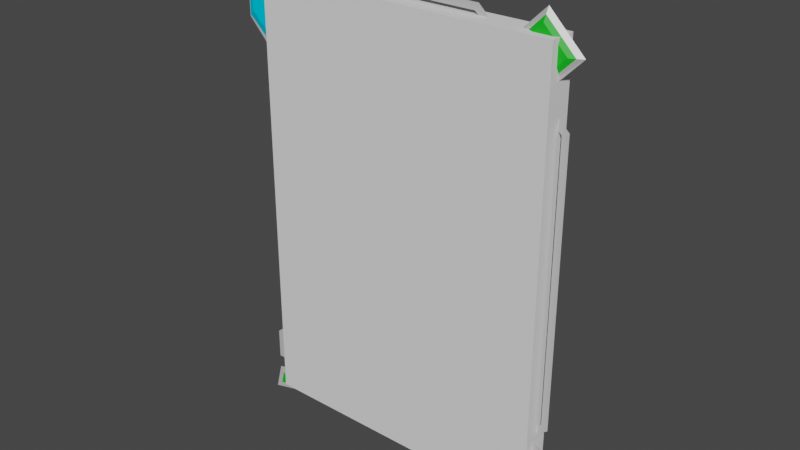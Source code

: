 # Source: tcg-card-prototype-optimized.blend  (saved by Blender 3.6.11; exported with 4.5.12 LTS)
import bpy
from mathutils import Matrix  # noqa: F401  (used for matrix-valued properties, if any)

bpy.ops.wm.read_factory_settings(use_empty=True)
scene = bpy.context.scene
scene.name = 'Scene'

# ---- collections
col_collection = bpy.data.collections.new('Collection'); scene.collection.children.link(col_collection)

# ---- images (referenced by path relative to the original .blend; pixels are not part of the script)
import os
ASSET_DIR = os.environ.get("B2B_ASSET_DIR", "")  # directory of the original .blend (textures are referenced by path, not embedded)
HERE = os.path.dirname(os.path.abspath(__file__))  # packed textures are extracted next to this script under _unpacked/

def load_image(name, relpath, width, height, colorspace="sRGB"):
    """Load a texture the original file referenced (path relative to the .blend, or extracted next to this script)."""
    p = next((c for c in (os.path.join(HERE, relpath), os.path.join(ASSET_DIR, relpath)) if relpath and os.path.exists(c)), "")
    if p:
        img = bpy.data.images.load(p, check_existing=True)
        img.name = name
    else:  # same state as the original file: an image datablock whose file is absent (Cycles renders it pink)
        img = bpy.data.images.new(name, width, height)
        img.source = "FILE"
        img.filepath = "//" + (relpath or name)
    img.colorspace_settings.name = colorspace
    return img
img_palette_color_png = load_image('palette_color.png', 'palette_color.png', 1024, 1024, 'sRGB')
img_palette_emission_png = load_image('palette_emission.png', 'palette_emission.png', 1024, 1024, 'sRGB')

# ---- materials (node trees are filled in below, after node groups)
mat_black = bpy.data.materials.new('Black')
mat_black.use_transparent_shadow = False
mat_matte_grey_1 = bpy.data.materials.new('matte_grey_1')
mat_matte_grey_1.alpha_threshold = 0.0
mat_matte_grey_1.use_transparent_shadow = False
mat_matte_grey_1.roughness = 0.5
mat_matte_grey_1.line_color = (0.0, 0.0, 0.0, 1.0)
mat_metal_gold = bpy.data.materials.new('metal_gold')
mat_metal_gold.alpha_threshold = 0.0
mat_metal_gold.use_transparent_shadow = False
mat_metal_gold.roughness = 0.5
mat_metal_gold.line_color = (0.0, 0.0, 0.0, 1.0)
mat_emit_blue = bpy.data.materials.new('emit_blue')
mat_emit_blue.alpha_threshold = 0.0
mat_emit_blue.use_transparent_shadow = False
mat_emit_blue.roughness = 0.5
mat_emit_blue.line_color = (0.0, 0.0, 0.0, 1.0)
mat_silver = bpy.data.materials.new('Silver')
mat_silver.use_transparent_shadow = False
mat_emit_red = bpy.data.materials.new('emit_red')
mat_emit_red.use_transparent_shadow = False
mat_orange_emit = bpy.data.materials.new('Orange emit')
mat_orange_emit.use_transparent_shadow = False
mat_defence_blue = bpy.data.materials.new('Defence Blue')
mat_defence_blue.use_transparent_shadow = False
mat_common_green = bpy.data.materials.new('Common Green')
mat_common_green.use_transparent_shadow = False

# ---- material node trees
mat_black.use_nodes = True; mat_black.node_tree.nodes.clear()
_N = mat_black.node_tree.nodes; _L = mat_black.node_tree.links
n0 = _N.new('ShaderNodeBsdfPrincipled'); n0.name = 'Principled BSDF'; n0.location = (10, 300)
n0.distribution = 'GGX'
n0.subsurface_method = 'RANDOM_WALK_SKIN'
n0.inputs[0].default_value = (0.0, 0.0, 0.0, 1.0)
n0.inputs[3].default_value = 1.45
n0.inputs[27].default_value = (0.0, 0.0, 0.0, 1.0)
n0.inputs[28].default_value = 1.0
n1 = _N.new('ShaderNodeOutputMaterial'); n1.name = 'Material Output'; n1.location = (300, 300)
_L.new(n0.outputs[0], n1.inputs[0])
n1.is_active_output = True
mat_matte_grey_1.use_nodes = True; mat_matte_grey_1.node_tree.nodes.clear()
_N = mat_matte_grey_1.node_tree.nodes; _L = mat_matte_grey_1.node_tree.links
n0 = _N.new('ShaderNodeOutputMaterial'); n0.name = 'Material Output'; n0.location = (300, 300)
n1 = _N.new('ShaderNodeBsdfPrincipled'); n1.name = 'Principled BSDF'; n1.location = (10, 300)
n1.distribution = 'GGX'
n1.subsurface_method = 'RANDOM_WALK_SKIN'
n1.inputs[2].default_value = 0.8
n1.inputs[3].default_value = 1.45
n1.inputs[11].default_value = 1.01
n1.inputs[13].default_value = 0.0
n1.inputs[20].default_value = 0.0
n1.inputs[28].default_value = 1.0
n2 = _N.new('ShaderNodeTexImage'); n2.name = 'Image Texture'; n2.location = (88, -40)
n2.label = 'Base Color'
n2.image = img_palette_color_png
n3 = _N.new('ShaderNodeTexImage'); n3.name = 'Image Texture.001'; n3.location = (88, -320)
n3.label = 'Emission'
n3.image = img_palette_emission_png
n4 = _N.new('ShaderNodeMapping'); n4.name = 'Mapping'; n4.location = (230, -40)
n5 = _N.new('NodeReroute'); n5.name = 'Reroute'; n5.location = (38, -420)
n5.width = 16
n5.socket_idname = 'NodeSocketVector'
n6 = _N.new('ShaderNodeTexCoord'); n6.name = 'Texture Coordinate'; n6.location = (30, -40)
n7 = _N.new('NodeFrame'); n7.name = 'Frame'; n7.location = (-1270, 340)
n7.label = 'Mapping'
n7.width = 400
n8 = _N.new('NodeFrame'); n8.name = 'Frame.001'; n8.location = (-628, 540)
n8.label = 'Textures'
n8.width = 358
n2.parent = n8
n3.parent = n8
n4.parent = n7
n5.parent = n8
n6.parent = n7
_L.new(n1.outputs[0], n0.inputs[0])
_L.new(n2.outputs[0], n1.inputs[0])
_L.new(n3.outputs[0], n1.inputs[27])
_L.new(n5.outputs[0], n2.inputs[0])
_L.new(n5.outputs[0], n3.inputs[0])
_L.new(n4.outputs[0], n5.inputs[0])
_L.new(n6.outputs[2], n4.inputs[0])
n0.is_active_output = True
mat_metal_gold.use_nodes = True; mat_metal_gold.node_tree.nodes.clear()
_N = mat_metal_gold.node_tree.nodes; _L = mat_metal_gold.node_tree.links
n0 = _N.new('ShaderNodeOutputMaterial'); n0.name = 'Material Output'; n0.location = (300, 300)
n1 = _N.new('ShaderNodeBsdfPrincipled'); n1.name = 'Principled BSDF'; n1.location = (10, 300)
n1.distribution = 'GGX'
n1.subsurface_method = 'RANDOM_WALK_SKIN'
n1.inputs[0].default_value = (0.5929, 0.4831, 0.05417, 1.0)
n1.inputs[1].default_value = 0.6
n1.inputs[2].default_value = 0.35
n1.inputs[3].default_value = 1.45
n1.inputs[11].default_value = 1.01
n1.inputs[13].default_value = 0.0
n1.inputs[27].default_value = (0.3108, 0.2564, 0.0312, 1.0)
n1.inputs[28].default_value = 1.0
_L.new(n1.outputs[0], n0.inputs[0])
n0.is_active_output = True
mat_emit_blue.use_nodes = True; mat_emit_blue.node_tree.nodes.clear()
_N = mat_emit_blue.node_tree.nodes; _L = mat_emit_blue.node_tree.links
n0 = _N.new('ShaderNodeOutputMaterial'); n0.name = 'Material Output'; n0.location = (300, 300)
n1 = _N.new('ShaderNodeBsdfPrincipled'); n1.name = 'Principled BSDF'; n1.location = (10, 300)
n1.distribution = 'GGX'
n1.subsurface_method = 'RANDOM_WALK_SKIN'
n1.inputs[0].default_value = (0.0, 0.5578, 0.7991, 1.0)
n1.inputs[2].default_value = 1.0
n1.inputs[3].default_value = 1.45
n1.inputs[13].default_value = 0.0
n1.inputs[20].default_value = 0.0
n1.inputs[27].default_value = (0.0, 0.04228, 0.0578, 1.0)
n1.inputs[28].default_value = 1.0
_L.new(n1.outputs[0], n0.inputs[0])
n0.is_active_output = True
mat_silver.use_nodes = True; mat_silver.node_tree.nodes.clear()
_N = mat_silver.node_tree.nodes; _L = mat_silver.node_tree.links
n0 = _N.new('ShaderNodeBsdfPrincipled'); n0.name = 'Principled BSDF'; n0.location = (10, 300)
n0.distribution = 'GGX'
n0.subsurface_method = 'RANDOM_WALK_SKIN'
n0.inputs[0].default_value = (0.3757, 0.3757, 0.3757, 1.0)
n0.inputs[1].default_value = 0.4615
n0.inputs[3].default_value = 1.45
n0.inputs[27].default_value = (0.1902, 0.1902, 0.1902, 1.0)
n0.inputs[28].default_value = 1.0
n1 = _N.new('ShaderNodeOutputMaterial'); n1.name = 'Material Output'; n1.location = (300, 300)
_L.new(n0.outputs[0], n1.inputs[0])
n1.is_active_output = True
mat_emit_red.use_nodes = True; mat_emit_red.node_tree.nodes.clear()
_N = mat_emit_red.node_tree.nodes; _L = mat_emit_red.node_tree.links
n0 = _N.new('ShaderNodeBsdfPrincipled'); n0.name = 'Principled BSDF'; n0.location = (10, 300)
n0.distribution = 'GGX'
n0.subsurface_method = 'RANDOM_WALK_SKIN'
n0.inputs[0].default_value = (0.8, 0.0, 0.007204, 1.0)
n0.inputs[3].default_value = 1.45
n0.inputs[27].default_value = (0.01739, 0.0, 0.0009383, 1.0)
n0.inputs[28].default_value = 1.0
n1 = _N.new('ShaderNodeOutputMaterial'); n1.name = 'Material Output'; n1.location = (300, 300)
_L.new(n0.outputs[0], n1.inputs[0])
n1.is_active_output = True
mat_orange_emit.use_nodes = True; mat_orange_emit.node_tree.nodes.clear()
_N = mat_orange_emit.node_tree.nodes; _L = mat_orange_emit.node_tree.links
n0 = _N.new('ShaderNodeBsdfPrincipled'); n0.name = 'Principled BSDF'; n0.location = (10, 300)
n0.distribution = 'GGX'
n0.subsurface_method = 'RANDOM_WALK_SKIN'
n0.inputs[0].default_value = (0.8, 0.2706, 0.0, 1.0)
n0.inputs[3].default_value = 1.45
n0.inputs[27].default_value = (0.1065, 0.04608, 0.0, 1.0)
n0.inputs[28].default_value = 1.0
n1 = _N.new('ShaderNodeOutputMaterial'); n1.name = 'Material Output'; n1.location = (300, 300)
_L.new(n0.outputs[0], n1.inputs[0])
n1.is_active_output = True
mat_defence_blue.use_nodes = True; mat_defence_blue.node_tree.nodes.clear()
_N = mat_defence_blue.node_tree.nodes; _L = mat_defence_blue.node_tree.links
n0 = _N.new('ShaderNodeBsdfPrincipled'); n0.name = 'Principled BSDF'; n0.location = (10, 300)
n0.distribution = 'GGX'
n0.subsurface_method = 'RANDOM_WALK_SKIN'
n0.inputs[0].default_value = (0.003841, 0.0, 0.8, 1.0)
n0.inputs[3].default_value = 1.45
n0.inputs[27].default_value = (0.0, 0.0, 0.0, 1.0)
n0.inputs[28].default_value = 1.0
n1 = _N.new('ShaderNodeOutputMaterial'); n1.name = 'Material Output'; n1.location = (300, 300)
_L.new(n0.outputs[0], n1.inputs[0])
n1.is_active_output = True
mat_common_green.use_nodes = True; mat_common_green.node_tree.nodes.clear()
_N = mat_common_green.node_tree.nodes; _L = mat_common_green.node_tree.links
n0 = _N.new('ShaderNodeBsdfPrincipled'); n0.name = 'Principled BSDF'; n0.location = (10, 300)
n0.distribution = 'GGX'
n0.subsurface_method = 'RANDOM_WALK_SKIN'
n0.inputs[0].default_value = (0.002575, 0.2462, 0.0, 1.0)
n0.inputs[3].default_value = 1.45
n0.inputs[27].default_value = (0.0, 0.1902, 0.006557, 1.0)
n0.inputs[28].default_value = 1.0
n1 = _N.new('ShaderNodeOutputMaterial'); n1.name = 'Material Output'; n1.location = (300, 300)
_L.new(n0.outputs[0], n1.inputs[0])
n1.is_active_output = True

# ---- world
world_world = bpy.data.worlds.new('World'); scene.world = world_world
world_world.use_nodes = True; world_world.node_tree.nodes.clear()
_N = world_world.node_tree.nodes; _L = world_world.node_tree.links
n0 = _N.new('ShaderNodeOutputWorld'); n0.name = 'World Output'; n0.location = (300, 300)
n1 = _N.new('ShaderNodeBackground'); n1.name = 'Background'; n1.location = (10, 300)
n1.inputs[0].default_value = (0.05088, 0.05088, 0.05088, 1.0)
_L.new(n1.outputs[0], n0.inputs[0])
n0.is_active_output = True
world_world.color = (0.05088, 0.05088, 0.05088)
world_world.use_sun_shadow = False
world_world.sun_shadow_jitter_overblur = 0.0

# ---- meshes
me_cube_001 = bpy.data.meshes.new('Cube.001')
me_cube_001.from_pydata([(1.1, -0.1, -1.6), (1.1, -0.1, 1.6), (-1.1, -0.1, -1.6), (-1.1, -0.1, 1.6), (1.1, 0.1, -1.6), (1.1, 0.1, 1.6), (-1.1, 0.1, -1.6), (-1.1, 0.1, 1.6)], [], [(0, 1, 3, 2), (2, 3, 7, 6), (6, 7, 5, 4), (4, 5, 1, 0), (2, 6, 4, 0), (7, 3, 1, 5)])
_uv = me_cube_001.uv_layers.new(name='UVMap')
_uv.uv.foreach_set('vector', [0.375, 0.0, 0.625, 0.0, 0.625, 0.25, 0.375, 0.25, 0.375, 0.25, 0.625, 0.25, 0.625, 0.5, 0.375, 0.5, 0.375, 0.5, 0.625, 0.5, 0.625, 0.75, 0.375, 0.75, 0.375, 0.75, 0.625, 0.75, 0.625, 1.0, 0.375, 1.0, 0.125, 0.5, 0.375, 0.5, 0.375, 0.75, 0.125, 0.75, 0.625, 0.5, 0.875, 0.5, 0.875, 0.75, 0.625, 0.75])
me_cube_001.update()
me_plane = bpy.data.meshes.new('Plane')
me_plane.from_pydata([(1.0, 2.98e-08, 1.5), (1.0, 2.98e-08, -1.5), (-1.0, -2.98e-08, 1.5), (-1.0, -2.98e-08, -1.5)], [], [(0, 1, 3, 2)])
_uv = me_plane.uv_layers.new(name='UVMap')
_uv.uv.foreach_set('vector', [0.0, 0.0, 1.0, 0.0, 1.0, 1.0, 0.0, 1.0])
me_plane.materials.append(mat_black)
me_plane.update()
me_cube_003 = bpy.data.meshes.new('Cube.003')
me_cube_003.from_pydata([(-1.174, 0.01651, -0.5509), (-1.124, 0.01651, -0.5759), (0.5257, 0.01638, 1.674), (-1.074, 0.01651, -1.001), (-1.124, 0.01651, -0.9509), (1.074, 0.01651, -1.076), (1.174, 0.01651, -1.001), (-1.174, 0.01651, 0.3491), (-0.9743, 0.01651, 0.1241), (-0.9743, 0.01651, -0.3259), (-0.9243, 0.01651, 0.1491), (-1.124, 0.01651, 0.3741), (-0.9243, 0.01651, -0.3509), (-0.825, 0.01651, 1.375), (1.124, 0.01651, -0.9759), (1.074, 0.01651, -1.001), (1.174, 0.01651, 1.049), (1.124, 0.01651, 1.024), (-1.174, 0.01651, -0.9759), (-1.074, 0.01651, -1.076), (-0.4993, 0.01638, 1.674), (-0.825, 0.01651, 1.325), (-0.4943, 0.01651, 1.629), (0.5007, 0.01651, 1.624), (-1.174, 0.01638, 1.099), (-1.124, 0.01651, 1.049)], [], [(19, 18, 4, 3), (0, 9, 12, 1), (24, 7, 11, 25), (13, 20, 22, 21), (15, 5, 6, 14), (14, 6, 16, 17), (4, 18, 0, 1), (12, 9, 8, 10), (11, 7, 8, 10), (23, 2, 16, 17), (22, 20, 2, 23)])
me_cube_003.polygons.foreach_set('material_index', [3, 3, 3, 3, 3, 3, 3, 3, 3, 3, 3])
_uv = me_cube_003.uv_layers.new(name='UVMap')
_uv.uv.foreach_set('vector', [0.0, 0.0, 0.0, 0.0, 0.0, 0.0, 0.0, 0.0, 0.0, 0.0, 0.0, 0.0, 0.0, 0.0, 0.0, 0.0, 0.0, 0.0, 0.0, 0.0, 0.0, 0.0, 0.0, 0.0, 0.0, 0.0, 0.0, 0.0, 0.0, 0.0, 0.0, 0.0, 0.0, 0.0, 0.0, 0.0, 0.0, 0.0, 0.0, 0.0, 0.0, 0.0, 0.0, 0.0, 0.0, 0.0, 0.0, 0.0, 0.0, 0.0, 0.0, 0.0, 0.0, 0.0, 0.0, 0.0, 0.0, 0.0, 0.0, 0.0, 0.0, 0.0, 0.0, 0.0, 0.0, 0.0, 0.0, 0.0, 0.0, 0.0, 0.0, 0.0, 0.0, 0.0, 0.0, 0.0, 0.0, 0.0, 0.0, 0.0, 0.0, 0.0, 0.0, 0.0, 0.0, 0.0, 0.0, 0.0])
me_cube_003.materials.append(mat_matte_grey_1)
me_cube_003.materials.append(mat_metal_gold)
me_cube_003.materials.append(mat_emit_blue)
me_cube_003.materials.append(mat_silver)
me_cube_003.materials.append(mat_emit_red)
me_cube_003.materials.append(mat_orange_emit)
me_cube_003.materials.append(mat_defence_blue)
me_cube_003.materials.append(mat_common_green)
me_cube_003.materials.append(mat_black)
me_cube_003.use_mirror_vertex_groups = False
me_cube_003.update()
me_cube_004 = bpy.data.meshes.new('Cube.004')
me_cube_004.from_pydata([(-1.075, -0.07613, 0.9941), (-1.075, -0.02399, 0.9941), (-0.8004, -0.07612, 1.655), (-1.35, -0.04993, 1.245), (-0.8004, -0.02399, 1.655), (-1.35, -0.05006, 1.655), (-1.075, -0.05006, 1.905), (-1.318, -0.02388, 1.27), (-1.318, -0.02399, 1.63), (-1.075, -0.02399, 1.044), (-0.8324, -0.02399, 1.27), (-1.075, -0.02399, 1.855), (-0.8324, -0.02399, 1.63), (-1.269, -0.0059, 1.306), (-1.269, -0.005991, 1.594), (-1.075, -0.005991, 1.125), (-0.8809, -0.005991, 1.306), (-1.075, -0.005991, 1.774), (-0.8809, -0.005991, 1.594), (-1.269, -0.09413, 1.594), (-1.075, -0.09413, 1.774), (-1.269, -0.09413, 1.306), (-1.075, -0.09413, 1.125), (-0.8809, -0.09413, 1.594), (-0.8809, -0.09422, 1.306), (-1.318, -0.07613, 1.63), (-1.075, -0.07613, 1.855), (-1.318, -0.07613, 1.27), (-1.075, -0.07613, 1.044), (-0.8324, -0.07612, 1.63), (-0.8324, -0.07624, 1.27), (-0.8005, -0.07624, 1.245), (-0.8005, -0.02399, 1.245)], [], [(3, 0, 1), (2, 6, 4), (5, 3, 7, 8), (6, 5, 8, 11), (3, 1, 9, 7), (4, 6, 11, 12), (32, 4, 12, 10), (1, 32, 10, 9), (10, 12, 18, 16), (13, 15, 16, 18, 17, 14), (12, 11, 17, 18), (7, 9, 15, 13), (11, 8, 14, 17), (8, 7, 13, 14), (9, 10, 16, 15), (28, 27, 21, 22), (29, 30, 24, 23), (26, 29, 23, 20), (30, 28, 22, 24), (25, 26, 20, 19), (24, 22, 21, 19, 20, 23), (27, 25, 19, 21), (0, 3, 27, 28), (3, 5, 25, 27), (5, 6, 26, 25), (31, 0, 28, 30), (6, 2, 29, 26), (2, 31, 30, 29), (2, 4, 32, 31), (1, 0, 31, 32)])
me_cube_004.polygons.foreach_set('material_index', [3, 3, 3, 3, 3, 3, 3, 3, 2, 2, 2, 2, 2, 2, 2, 2, 2, 2, 2, 2, 2, 2, 3, 3, 3, 3, 3, 3, 3, 3])
_uv = me_cube_004.uv_layers.new(name='UVMap')
_uv.uv.foreach_set('vector', [0.0, 0.0, 0.0, 0.0, 0.0, 0.0, 0.0, 0.0, 0.0, 0.0, 0.0, 0.0, 0.0, 0.0, 0.0, 0.0, 0.0, 0.0, 0.0, 0.0, 0.0, 0.0, 0.0, 0.0, 0.0, 0.0, 0.0, 0.0, 0.0, 0.0, 0.0, 0.0, 0.0, 0.0, 0.0, 0.0, 0.0, 0.0, 0.0, 0.0, 0.0, 0.0, 0.0, 0.0, 0.0, 0.0, 0.0, 0.0, 0.0, 0.0, 0.0, 0.0, 0.0, 0.0, 0.0, 0.0, 0.0, 0.0, 0.0, 0.0, 0.0, 0.0, 0.0, 0.0, 0.0, 0.0, 0.0, 0.0, 0.0, 0.0, 0.0, 0.0, 0.0, 0.0, 0.0, 0.0, 0.0, 0.0, 0.0, 0.0, 0.0, 0.0, 0.0, 0.0, 0.0, 0.0, 0.0, 0.0, 0.0, 0.0, 0.0, 0.0, 0.0, 0.0, 0.0, 0.0, 0.0, 0.0, 0.0, 0.0, 0.0, 0.0, 0.0, 0.0, 0.0, 0.0, 0.0, 0.0, 0.0, 0.0, 0.0, 0.0, 0.0, 0.0, 0.0, 0.0, 0.0, 0.0, 0.0, 0.0, 0.0, 0.0, 0.0, 0.0, 0.0, 0.0, 0.0, 0.0, 0.0, 0.0, 0.0, 0.0, 0.0, 0.0, 0.0, 0.0, 0.0, 0.0, 0.0, 0.0, 0.0, 0.0, 0.0, 0.0, 0.0, 0.0, 0.0, 0.0, 0.0, 0.0, 0.0, 0.0, 0.0, 0.0, 0.0, 0.0, 0.0, 0.0, 0.0, 0.0, 0.0, 0.0, 0.0, 0.0, 0.0, 0.0, 0.0, 0.0, 0.0, 0.0, 0.0, 0.0, 0.0, 0.0, 0.0, 0.0, 0.0, 0.0, 0.0, 0.0, 0.0, 0.0, 0.0, 0.0, 0.0, 0.0, 0.0, 0.0, 0.0, 0.0, 0.0, 0.0, 0.0, 0.0, 0.0, 0.0, 0.0, 0.0, 0.0, 0.0, 0.0, 0.0, 0.0, 0.0, 0.0, 0.0, 0.0, 0.0, 0.0, 0.0, 0.0, 0.0, 0.0, 0.0, 0.0, 0.0, 0.0, 0.0, 0.0, 0.0, 0.0, 0.0, 0.0, 0.0, 0.0, 0.0, 0.0, 0.0, 0.0, 0.0, 0.0, 0.0, 0.0, 0.0, 0.0, 0.0, 0.0, 0.0, 0.0, 0.0, 0.0, 0.0, 0.0, 0.0])
me_cube_004.materials.append(mat_matte_grey_1)
me_cube_004.materials.append(mat_metal_gold)
me_cube_004.materials.append(mat_emit_blue)
me_cube_004.materials.append(mat_silver)
me_cube_004.materials.append(mat_emit_red)
me_cube_004.materials.append(mat_orange_emit)
me_cube_004.materials.append(mat_defence_blue)
me_cube_004.materials.append(mat_common_green)
me_cube_004.materials.append(mat_black)
me_cube_004.use_mirror_vertex_groups = False
me_cube_004.update()
me_cube_005 = bpy.data.meshes.new('Cube.005')
me_cube_005.from_pydata([(-1.137, -0.005991, -1.338), (-1.137, -0.005991, -1.243), (-0.662, -0.005991, -1.46), (-0.7899, -0.005991, -1.588), (-0.8865, -0.005991, -1.588), (-0.8865, -0.005991, -1.488), (-1.037, -0.005991, -1.338), (-1.037, -0.005991, -1.488), (-0.9852, -0.005991, -1.111), (-0.662, -0.005991, -1.243), (-0.8134, -0.005991, -1.111), (-1.174, -0.025, -1.376), (-1.174, -0.025, -1.226), (-0.6243, -0.025, -1.476), (-0.7743, -0.025, -1.626), (-0.9243, -0.025, -1.626), (-0.9243, -0.025, -1.526), (-1.074, -0.025, -1.376), (-1.074, -0.025, -1.526), (-0.9993, -0.025, -1.074), (-0.6243, -0.025, -1.226), (-0.7993, -0.025, -1.074)], [], [(6, 0, 1, 8, 10, 9, 2, 3, 4, 5, 7), (1, 0, 11, 12), (3, 2, 13, 14), (4, 3, 14, 15), (5, 4, 15, 16), (0, 6, 17, 11), (6, 7, 18, 17), (8, 1, 12, 19), (2, 9, 20, 13), (10, 8, 19, 21), (7, 5, 16, 18), (9, 10, 21, 20)])
me_cube_005.polygons.foreach_set('material_index', [6, 6, 6, 6, 6, 6, 6, 6, 6, 6, 6, 6])
_uv = me_cube_005.uv_layers.new(name='UVMap')
_uv.uv.foreach_set('vector', [0.0, 0.0, 0.0, 0.0, 0.0, 0.0, 0.0, 0.0, 0.0, 0.0, 0.0, 0.0, 0.0, 0.0, 0.0, 0.0, 0.0, 0.0, 0.0, 0.0, 0.0, 0.0, 0.0, 0.0, 0.0, 0.0, 0.0, 0.0, 0.0, 0.0, 0.0, 0.0, 0.0, 0.0, 0.0, 0.0, 0.0, 0.0, 0.0, 0.0, 0.0, 0.0, 0.0, 0.0, 0.0, 0.0, 0.0, 0.0, 0.0, 0.0, 0.0, 0.0, 0.0, 0.0, 0.0, 0.0, 0.0, 0.0, 0.0, 0.0, 0.0, 0.0, 0.0, 0.0, 0.0, 0.0, 0.0, 0.0, 0.0, 0.0, 0.0, 0.0, 0.0, 0.0, 0.0, 0.0, 0.0, 0.0, 0.0, 0.0, 0.0, 0.0, 0.0, 0.0, 0.0, 0.0, 0.0, 0.0, 0.0, 0.0, 0.0, 0.0, 0.0, 0.0, 0.0, 0.0, 0.0, 0.0, 0.0, 0.0, 0.0, 0.0, 0.0, 0.0, 0.0, 0.0, 0.0, 0.0, 0.0, 0.0])
me_cube_005.materials.append(mat_matte_grey_1)
me_cube_005.materials.append(mat_metal_gold)
me_cube_005.materials.append(mat_emit_blue)
me_cube_005.materials.append(mat_silver)
me_cube_005.materials.append(mat_emit_red)
me_cube_005.materials.append(mat_orange_emit)
me_cube_005.materials.append(mat_defence_blue)
me_cube_005.materials.append(mat_common_green)
me_cube_005.materials.append(mat_black)
me_cube_005.use_mirror_vertex_groups = False
me_cube_005.update()
me_cube_006 = bpy.data.meshes.new('Cube.006')
me_cube_006.from_pydata([(1.13, 0.04401, -1.332), (1.03, 0.04401, -1.332), (0.8799, 0.04401, -1.482), (0.8799, 0.04401, -1.582), (0.7927, 0.04401, -1.582), (0.6687, 0.04401, -1.458), (1.13, 0.04401, -1.246), (0.9829, 0.04401, -1.118), (0.6687, 0.04401, -1.246), (0.8157, 0.04401, -1.118), (1.03, 0.04401, -1.482), (1.174, 0.025, -1.376), (1.074, 0.025, -1.376), (0.9243, 0.025, -1.526), (0.9243, 0.025, -1.626), (0.7743, 0.025, -1.626), (0.6243, 0.025, -1.476), (1.174, 0.025, -1.226), (0.9993, 0.025, -1.074), (0.6243, 0.025, -1.226), (0.7993, 0.025, -1.074), (1.074, 0.025, -1.526)], [], [(6, 0, 1, 10, 2, 3, 4, 5, 8, 9, 7), (1, 0, 11, 12), (3, 2, 13, 14), (4, 3, 14, 15), (5, 4, 15, 16), (0, 6, 17, 11), (6, 7, 18, 17), (9, 8, 19, 20), (8, 5, 16, 19), (7, 9, 20, 18), (10, 1, 12, 21), (2, 10, 21, 13)])
me_cube_006.polygons.foreach_set('material_index', [5, 5, 5, 5, 5, 5, 5, 5, 5, 5, 5, 5])
_uv = me_cube_006.uv_layers.new(name='UVMap')
_uv.uv.foreach_set('vector', [0.0, 0.0, 0.0, 0.0, 0.0, 0.0, 0.0, 0.0, 0.0, 0.0, 0.0, 0.0, 0.0, 0.0, 0.0, 0.0, 0.0, 0.0, 0.0, 0.0, 0.0, 0.0, 0.0, 0.0, 0.0, 0.0, 0.0, 0.0, 0.0, 0.0, 0.0, 0.0, 0.0, 0.0, 0.0, 0.0, 0.0, 0.0, 0.0, 0.0, 0.0, 0.0, 0.0, 0.0, 0.0, 0.0, 0.0, 0.0, 0.0, 0.0, 0.0, 0.0, 0.0, 0.0, 0.0, 0.0, 0.0, 0.0, 0.0, 0.0, 0.0, 0.0, 0.0, 0.0, 0.0, 0.0, 0.0, 0.0, 0.0, 0.0, 0.0, 0.0, 0.0, 0.0, 0.0, 0.0, 0.0, 0.0, 0.0, 0.0, 0.0, 0.0, 0.0, 0.0, 0.0, 0.0, 0.0, 0.0, 0.0, 0.0, 0.0, 0.0, 0.0, 0.0, 0.0, 0.0, 0.0, 0.0, 0.0, 0.0, 0.0, 0.0, 0.0, 0.0, 0.0, 0.0, 0.0, 0.0, 0.0, 0.0])
me_cube_006.materials.append(mat_matte_grey_1)
me_cube_006.materials.append(mat_metal_gold)
me_cube_006.materials.append(mat_emit_blue)
me_cube_006.materials.append(mat_silver)
me_cube_006.materials.append(mat_emit_red)
me_cube_006.materials.append(mat_orange_emit)
me_cube_006.materials.append(mat_defence_blue)
me_cube_006.materials.append(mat_common_green)
me_cube_006.materials.append(mat_black)
me_cube_006.use_mirror_vertex_groups = False
me_cube_006.update()
me_cube_007 = bpy.data.meshes.new('Cube.007')
me_cube_007.from_pydata([(4.193e-06, -0.025, -1.274), (-0.1493, -0.025, -1.551), (0.1493, -0.025, -1.551), (-0.1493, -0.025, -1.001), (-0.384, -0.025, -1.269), (0.1493, -0.025, -1.001), (0.384, -0.025, -1.269), (-0.1194, -0.005991, -1.495), (0.1194, -0.005991, -1.495), (-0.1194, -0.005991, -1.055), (-0.3072, -0.005991, -1.27), (0.1194, -0.005991, -1.055), (0.3072, -0.005991, -1.27), (3.475e-06, -0.005991, -1.274)], [], [(0, 1, 2), (0, 3, 4), (0, 5, 3), (0, 6, 5), (0, 2, 6), (0, 4, 1), (13, 8, 7), (13, 10, 9), (13, 9, 11), (13, 11, 12), (13, 12, 8), (13, 7, 10), (2, 1, 7, 8), (1, 4, 10, 7), (5, 6, 12, 11), (4, 3, 9, 10), (6, 2, 8, 12), (3, 5, 11, 9)])
me_cube_007.polygons.foreach_set('material_index', [4, 4, 4, 4, 4, 4, 4, 4, 4, 4, 4, 4, 4, 4, 4, 4, 4, 4])
_uv = me_cube_007.uv_layers.new(name='UVMap')
_uv.uv.foreach_set('vector', [0.0, 0.0, 0.0, 0.0, 0.0, 0.0, 0.0, 0.0, 0.0, 0.0, 0.0, 0.0, 0.0, 0.0, 0.0, 0.0, 0.0, 0.0, 0.0, 0.0, 0.0, 0.0, 0.0, 0.0, 0.0, 0.0, 0.0, 0.0, 0.0, 0.0, 0.0, 0.0, 0.0, 0.0, 0.0, 0.0, 0.0, 0.0, 0.0, 0.0, 0.0, 0.0, 0.0, 0.0, 0.0, 0.0, 0.0, 0.0, 0.0, 0.0, 0.0, 0.0, 0.0, 0.0, 0.0, 0.0, 0.0, 0.0, 0.0, 0.0, 0.0, 0.0, 0.0, 0.0, 0.0, 0.0, 0.0, 0.0, 0.0, 0.0, 0.0, 0.0, 0.0, 0.0, 0.0, 0.0, 0.0, 0.0, 0.0, 0.0, 0.0, 0.0, 0.0, 0.0, 0.0, 0.0, 0.0, 0.0, 0.0, 0.0, 0.0, 0.0, 0.0, 0.0, 0.0, 0.0, 0.0, 0.0, 0.0, 0.0, 0.0, 0.0, 0.0, 0.0, 0.0, 0.0, 0.0, 0.0, 0.0, 0.0, 0.0, 0.0, 0.0, 0.0, 0.0, 0.0, 0.0, 0.0, 0.0, 0.0])
me_cube_007.materials.append(mat_matte_grey_1)
me_cube_007.materials.append(mat_metal_gold)
me_cube_007.materials.append(mat_emit_blue)
me_cube_007.materials.append(mat_silver)
me_cube_007.materials.append(mat_emit_red)
me_cube_007.materials.append(mat_orange_emit)
me_cube_007.materials.append(mat_defence_blue)
me_cube_007.materials.append(mat_common_green)
me_cube_007.materials.append(mat_black)
me_cube_007.use_mirror_vertex_groups = False
me_cube_007.update()
me_cube_008 = bpy.data.meshes.new('Cube.008')
me_cube_008.from_pydata([(1.199, -0.025, -1.576), (1.224, -0.025, -1.676), (-1.199, -0.025, -1.576), (-1.224, -0.025, -1.676), (1.124, -0.025, -1.576), (-1.124, -0.025, -1.576), (-1.124, -0.025, -1.651), (1.124, -0.025, -1.651), (-1.124, -0.075, -1.651), (-1.124, -0.075, -1.576), (-1.199, -0.075, -1.576), (-1.224, -0.075, -1.676), (1.224, -0.075, -1.676), (1.199, -0.075, -1.576), (1.124, -0.075, -1.576), (1.124, -0.075, -1.651)], [], [(2, 5, 6, 3), (10, 11, 8, 9), (4, 0, 1, 7), (14, 15, 12, 13)])
me_cube_008.polygons.foreach_set('material_index', [7, 7, 7, 7])
_uv = me_cube_008.uv_layers.new(name='UVMap')
_uv.uv.foreach_set('vector', [0.0, 0.0, 0.0, 0.0, 0.0, 0.0, 0.0, 0.0, 0.0, 0.0, 0.0, 0.0, 0.0, 0.0, 0.0, 0.0, 0.0, 0.0, 0.0, 0.0, 0.0, 0.0, 0.0, 0.0, 0.0, 0.0, 0.0, 0.0, 0.0, 0.0, 0.0, 0.0])
me_cube_008.materials.append(mat_matte_grey_1)
me_cube_008.materials.append(mat_metal_gold)
me_cube_008.materials.append(mat_emit_blue)
me_cube_008.materials.append(mat_silver)
me_cube_008.materials.append(mat_emit_red)
me_cube_008.materials.append(mat_orange_emit)
me_cube_008.materials.append(mat_defence_blue)
me_cube_008.materials.append(mat_common_green)
me_cube_008.materials.append(mat_black)
me_cube_008.use_mirror_vertex_groups = False
me_cube_008.update()
me_cube_019 = bpy.data.meshes.new('Cube.019')
me_cube_019.from_pydata([(1.249, -0.05, 1.499), (0.9993, -0.05, 1.749), (0.7493, -0.02487, 1.499), (0.9993, -0.02487, 1.249), (0.9993, -0.02487, 1.706), (0.7925, -0.02487, 1.499), (0.9993, -0.02487, 1.292), (1.206, -0.02487, 1.499), (0.9993, -0.004229, 1.665), (0.8338, -0.004229, 1.499), (0.9993, -0.004229, 1.334), (1.165, -0.004229, 1.499), (0.7493, -0.075, 1.499), (0.9993, -0.075, 1.249), (0.9993, -0.075, 1.706), (1.206, -0.075, 1.499), (0.9993, -0.075, 1.292), (0.7925, -0.075, 1.499), (0.9993, -0.09576, 1.665), (1.165, -0.09576, 1.499), (0.9993, -0.09576, 1.334), (0.8338, -0.09576, 1.499)], [], [(1, 12, 2), (13, 0, 3), (2, 3, 6, 5), (1, 2, 5, 4), (3, 0, 7, 6), (0, 1, 4, 7), (7, 4, 8, 11), (8, 9, 10, 11), (6, 7, 11, 10), (4, 5, 9, 8), (5, 6, 10, 9), (0, 13, 16, 15), (1, 0, 15, 14), (13, 12, 17, 16), (12, 1, 14, 17), (17, 14, 18, 21), (18, 19, 20, 21), (16, 17, 21, 20), (14, 15, 19, 18), (15, 16, 20, 19)])
me_cube_019.polygons.foreach_set('material_index', [3, 3, 3, 3, 3, 3, 7, 7, 7, 7, 7, 3, 3, 3, 3, 7, 7, 7, 7, 7])
_uv = me_cube_019.uv_layers.new(name='UVMap')
_uv.uv.foreach_set('vector', [1.0, 1.0, 0.0, 1.0, 0.0103, 1.0, 0.0, 0.0, 0.9897, 0.0, 0.0, 0.0, 0.0, 1.0, 0.0, 0.0, 0.0, 0.0, 0.0, 1.0, 1.0, 1.0, 0.0103, 1.0, 0.0103, 1.0, 1.0, 1.0, 0.0, 0.0, 0.9897, 0.0, 0.9897, 0.0, 0.0, 0.0, 0.9897, 0.0, 1.0, 1.0, 1.0, 1.0, 0.9897, 0.0, 0.9897, 0.0, 1.0, 1.0, 1.0, 1.0, 0.9897, 0.0, 1.0, 1.0, 0.0, 1.0, 0.0, 0.0, 0.9897, 0.0, 0.0, 0.0, 0.9897, 0.0, 0.9897, 0.0, 0.0, 0.0, 1.0, 1.0, 0.0103, 1.0, 0.0103, 1.0, 1.0, 1.0, 0.0, 1.0, 0.0, 0.0, 0.0, 0.0, 0.0, 1.0, 0.0, 1.0, 0.0, 0.0, 0.0, 0.0, 0.0, 1.0, 1.0, 1.0, 0.0103, 1.0, 0.0103, 1.0, 1.0, 1.0, 0.0, 0.0, 0.9897, 0.0, 0.9897, 0.0, 0.0, 0.0, 0.9897, 0.0, 1.0, 1.0, 1.0, 1.0, 0.9897, 0.0, 0.9897, 0.0, 1.0, 1.0, 1.0, 1.0, 0.9897, 0.0, 1.0, 1.0, 0.0, 1.0, 0.0, 0.0, 0.9897, 0.0, 0.0, 0.0, 0.9897, 0.0, 0.9897, 0.0, 0.0, 0.0, 1.0, 1.0, 0.0103, 1.0, 0.0103, 1.0, 1.0, 1.0, 0.0, 1.0, 0.0, 0.0, 0.0, 0.0, 0.0, 1.0])
me_cube_019.materials.append(mat_matte_grey_1)
me_cube_019.materials.append(mat_metal_gold)
me_cube_019.materials.append(mat_emit_blue)
me_cube_019.materials.append(mat_silver)
me_cube_019.materials.append(mat_emit_red)
me_cube_019.materials.append(mat_orange_emit)
me_cube_019.materials.append(mat_defence_blue)
me_cube_019.materials.append(mat_common_green)
me_cube_019.materials.append(mat_black)
me_cube_019.use_mirror_vertex_groups = False
me_cube_019.update()
me_cube_020 = bpy.data.meshes.new('Cube.020')
me_cube_020.from_pydata([(-0.1493, -2.98e-08, -1.001), (0.1493, -2.98e-08, -1.001), (-0.4182, 2.98e-08, -1.308), (-0.1743, -0.025, -1.601), (-0.1493, -0.025, -1.526), (-0.1493, -0.025, -1.526), (0.1493, -0.025, -1.526), (0.1743, -0.025, -1.601), (-0.2368, -0.025, -1.526), (0.0, -0.025, -1.451), (0.4182, 2.98e-08, -1.308), (0.1493, -0.025, -1.526), (0.5993, -0.025, -1.526), (0.2368, -0.025, -1.526), (1.074, -0.025, -1.076), (0.9993, -0.025, -1.074), (0.7507, -0.025, 1.499), (1.074, -0.025, 1.574), (1.074, -0.025, 1.574), (0.9993, -0.025, 1.249), (-0.8004, -0.025, 1.577), (-0.8004, -0.025, 1.502), (-0.9993, -0.025, -1.074), (-1.074, -0.025, -1.076), (-0.9993, -0.025, 1.064), (-1.074, -0.025, 0.9941), (-1.224, -0.025, -1.526), (-1.274, -0.025, -1.726), (-1.074, -0.025, -1.676), (-1.224, -0.025, -1.676), (-1.199, -0.025, -1.576), (-1.124, -0.025, -1.576), (-1.124, -0.025, -1.651), (-1.224, -0.025, -1.426), (-1.124, -0.025, -1.426), (-1.224, -0.025, -1.201), (-1.124, -0.025, -1.526), (-0.7493, -0.03333, -1.201), (-1.074, -0.025, -1.526), (-0.7493, -0.025, -1.676), (-0.5993, -0.025, -1.526), (-1.074, -0.025, -1.576), (-0.9743, -0.025, -1.576), (-0.9743, -0.025, -1.676), (-0.5743, -0.025, -1.451), (1.224, -0.025, -1.526), (1.274, -0.025, -1.726), (1.074, -0.025, -1.676), (1.074, -0.025, -1.526), (1.224, -0.025, -1.676), (1.199, -0.025, -1.576), (1.124, -0.025, -1.576), (1.124, -0.025, -1.651), (1.224, -0.025, -1.426), (1.124, -0.025, -1.426), (1.224, -0.025, -1.201), (1.124, -0.025, -1.526), (0.7493, -0.025, -1.201), (0.7493, -0.025, -1.676), (1.074, -0.025, -1.576), (0.9743, -0.025, -1.576), (0.9743, -0.025, -1.676), (0.5743, -0.025, -1.451), (-0.4993, 0.025, -1.401), (-0.5743, 0.025, -1.401), (-0.5243, 0.025, -1.351), (-0.5743, 0.025, -1.351), (0.1493, 0.025, -1.001), (-0.1493, 0.025, -1.001), (-0.1743, 0.025, -0.9509), (0.1743, 0.025, -0.9509), (-0.1743, 0.025, -1.601), (-0.4182, 0.025, -1.308), (0.1743, 0.025, -1.601), (-0.384, 0.025, -1.269), (-0.1493, 0.025, -1.551), (0.1493, 0.025, -1.551), (-0.2993, 0.025, -1.451), (-0.5743, 0.025, -1.451), (0.4993, 0.025, -1.401), (0.5743, 0.025, -1.401), (0.5243, 0.025, -1.351), (0.5743, 0.025, -1.351), (0.384, 0.025, -1.269), (0.4182, 0.025, -1.308), (0.2993, 0.025, -1.451), (-0.8004, 0.025, 1.502), (0.7507, 0.025, 1.499), (0.9993, 0.025, 1.249), (-0.9993, 0.025, 1.064), (-0.9993, 0.025, -1.074), (-1.124, 0.025, -1.651), (-1.124, 0.025, -1.576), (-1.199, 0.025, -1.576), (-1.224, 0.025, -1.676), (-1.174, 0.025, -1.376), (-1.174, 0.025, -1.226), (-1.074, 0.025, -1.376), (-0.7743, 0.025, -1.626), (-0.7743, 0.025, -1.026), (-0.9993, 0.025, -1.026), (-0.5743, 0.025, -1.201), (-0.6243, 0.025, -1.476), (-0.9243, 0.025, -1.626), (-0.9243, 0.025, -1.526), (-0.6243, 0.025, -1.226), (-0.7993, 0.025, -1.074), (-1.074, 0.025, -1.526), (1.124, 0.025, -1.651), (1.074, 0.025, -1.526), (1.124, 0.025, -1.576), (1.199, 0.025, -1.576), (1.224, 0.025, -1.676), (1.174, 0.025, -1.376), (1.174, 0.025, -1.226), (1.074, 0.025, -1.376), (0.7743, 0.025, -1.626), (0.7743, 0.025, -1.026), (0.9993, 0.025, -1.026), (0.5743, 0.025, -1.201), (0.6243, 0.025, -1.476), (0.9243, 0.025, -1.626), (0.9243, 0.025, -1.526), (0.6243, 0.025, -1.226), (0.9993, 0.025, -1.074), (0.7993, 0.025, -1.074), (0.5743, 0.025, -1.451), (0.2993, 0.025, -1.451)], [], [(5, 4, 3, 2), (4, 6, 7, 3), (11, 10, 7, 6), (16, 17, 20, 21), (15, 19, 18, 14), (23, 25, 24, 22), (28, 32, 31, 38), (30, 29, 27, 26), (32, 28, 27, 29), (26, 38, 31, 30), (33, 35, 37), (37, 38, 36, 34), (37, 34, 33), (35, 23, 22, 37), (43, 42, 37), (39, 43, 37), (40, 39, 37, 44), (42, 41, 38, 37), (47, 48, 51, 52), (50, 45, 46, 49), (52, 49, 46, 47), (45, 50, 51, 48), (53, 57, 55), (57, 54, 56, 48), (57, 53, 54), (55, 57, 15, 14), (61, 57, 60), (58, 57, 61), (12, 62, 57, 58), (60, 57, 48, 59), (67, 70, 69, 68), (68, 69, 65, 63), (63, 65, 66, 64), (74, 72, 71, 75), (75, 71, 73, 76), (78, 40, 8, 77), (67, 79, 81, 70), (79, 80, 82, 81), (83, 76, 73, 84), (126, 85, 13, 12), (87, 86, 20, 17), (124, 14, 17, 88), (23, 90, 89, 25), (28, 107, 92, 91), (93, 26, 27, 94), (91, 94, 27, 28), (26, 93, 92, 107), (33, 95, 96, 35), (97, 34, 36, 107), (95, 33, 34, 97), (35, 96, 90, 23), (43, 103, 104, 42), (102, 78, 101, 105), (105, 101, 99, 106), (106, 99, 100, 90), (39, 98, 103, 43), (78, 102, 40), (40, 102, 98, 39), (42, 104, 107, 41), (47, 108, 110, 109), (111, 112, 46, 45), (108, 47, 46, 112), (45, 109, 110, 111), (53, 55, 114, 113), (115, 109, 56, 54), (113, 115, 54, 53), (55, 14, 124, 114), (61, 60, 122, 121), (120, 123, 119, 126), (123, 125, 117, 119), (125, 124, 118, 117), (58, 61, 121, 116), (126, 12, 120), (12, 58, 116, 120), (60, 59, 109, 122), (7, 10, 84, 73), (38, 26, 107), (28, 38, 107), (14, 18, 17), (45, 48, 109), (48, 47, 109), (0, 1, 67, 68), (2, 3, 71, 72), (3, 7, 73, 71), (40, 44, 62, 12), (9, 77, 127)])
me_cube_020.polygons.foreach_set('material_index', [3, 3, 3, 3, 3, 3, 3, 3, 3, 3, 3, 3, 3, 3, 3, 3, 3, 3, 3, 3, 3, 3, 3, 3, 3, 3, 3, 3, 3, 3, 3, 3, 3, 3, 3, 3, 3, 3, 3, 3, 3, 3, 3, 3, 3, 3, 3, 3, 3, 3, 3, 3, 3, 3, 3, 3, 3, 3, 3, 3, 3, 3, 3, 3, 3, 3, 3, 3, 3, 3, 3, 3, 3, 3, 3, 3, 3, 3, 3, 3, 3, 3, 3, 3, 3, 3])
_uv = me_cube_020.uv_layers.new(name='UVMap')
_uv.uv.foreach_set('vector', [0.0, 0.0, 0.0, 0.0, 0.0, 0.0, 0.0, 0.0, 0.0, 0.0, 0.0, 0.0, 0.0, 0.0, 0.0, 0.0, 0.0, 0.0, 0.0, 0.0, 0.0, 0.0, 0.0, 0.0, 0.0, 0.0, 0.0, 0.0, 0.0, 0.0, 0.0, 0.0, 0.0, 0.0, 0.0, 0.0, 0.0, 0.0, 0.0, 0.0, 0.0, 0.0, 0.0, 0.0, 0.0, 0.0, 0.0, 0.0, 0.0, 0.0, 0.0, 0.0, 0.0, 0.0, 0.0, 0.0, 0.0, 0.0, 0.0, 0.0, 0.0, 0.0, 0.0, 0.0, 0.0, 0.0, 0.0, 0.0, 0.0, 0.0, 0.0, 0.0, 0.0, 0.0, 0.0, 0.0, 0.0, 0.0, 0.0, 0.0, 0.0, 0.0, 0.0, 0.0, 0.0, 0.0, 0.0, 0.0, 0.0, 0.0, 0.0, 0.0, 0.0, 0.0, 0.0, 0.0, 0.0, 0.0, 0.0, 0.0, 0.0, 0.0, 0.0, 0.0, 0.0, 0.0, 0.0, 0.0, 0.0, 0.0, 0.0, 0.0, 0.0, 0.0, 0.0, 0.0, 0.0, 0.0, 0.0, 0.0, 0.0, 0.0, 0.0, 0.0, 0.0, 0.0, 0.0, 0.0, 0.0, 0.0, 0.0, 0.0, 0.0, 0.0, 0.0, 0.0, 0.0, 0.0, 0.0, 0.0, 0.0, 0.0, 0.0, 0.0, 0.0, 0.0, 0.0, 0.0, 0.0, 0.0, 0.0, 0.0, 0.0, 0.0, 0.0, 0.0, 0.0, 0.0, 0.0, 0.0, 0.0, 0.0, 0.0, 0.0, 0.0, 0.0, 0.0, 0.0, 0.0, 0.0, 0.0, 0.0, 0.0, 0.0, 0.0, 0.0, 0.0, 0.0, 0.0, 0.0, 0.0, 0.0, 0.0, 0.0, 0.0, 0.0, 0.0, 0.0, 0.0, 0.0, 0.0, 0.0, 0.0, 0.0, 0.0, 0.0, 0.0, 0.0, 0.0, 0.0, 0.0, 0.0, 0.0, 0.0, 0.0, 0.0, 0.0, 0.0, 0.0, 0.0, 0.0, 0.0, 0.0, 0.0, 0.0, 0.0, 0.0, 0.0, 0.0, 0.0, 0.0, 0.0, 0.0, 0.0, 0.0, 0.0, 0.0, 0.0, 0.0, 0.0, 0.0, 0.0, 0.0, 0.0, 0.0, 0.0, 0.0, 0.0, 0.0, 0.0, 0.0, 0.0, 0.0, 0.0, 0.0, 0.0, 0.0, 0.0, 0.0, 0.0, 0.0, 0.0, 0.0, 0.0, 0.0, 0.0, 0.0, 0.0, 0.0, 0.0, 0.0, 0.0, 0.0, 0.0, 0.0, 0.0, 0.0, 0.0, 0.0, 0.0, 0.0, 0.0, 0.0, 0.0, 0.0, 0.0, 0.0, 0.0, 0.0, 0.0, 0.0, 0.0, 0.0, 0.0, 0.0, 0.0, 0.0, 0.0, 0.0, 0.0, 0.0, 0.0, 0.0, 0.0, 0.0, 0.0, 0.0, 0.0, 0.0, 0.0, 0.0, 0.0, 0.0, 0.0, 0.0, 0.0, 0.0, 0.0, 0.0, 0.0, 0.0, 0.0, 0.0, 0.0, 0.0, 0.0, 0.0, 0.0, 0.0, 0.0, 0.0, 0.0, 0.0, 0.0, 0.0, 0.0, 0.0, 0.0, 0.0, 0.0, 0.0, 0.0, 0.0, 0.0, 0.0, 0.0, 0.0, 0.0, 0.0, 0.0, 0.0, 0.0, 0.0, 0.0, 0.0, 0.0, 0.0, 0.0, 0.0, 0.0, 0.0, 0.0, 0.0, 0.0, 0.0, 0.0, 0.0, 0.0, 0.0, 0.0, 0.0, 0.0, 0.0, 0.0, 0.0, 0.0, 0.0, 0.0, 0.0, 0.0, 0.0, 0.0, 0.0, 0.0, 0.0, 0.0, 0.0, 0.0, 0.0, 0.0, 0.0, 0.0, 0.0, 0.0, 0.0, 0.0, 0.0, 0.0, 0.0, 0.0, 0.0, 0.0, 0.0, 0.0, 0.0, 0.0, 0.0, 0.0, 0.0, 0.0, 0.0, 0.0, 0.0, 0.0, 0.0, 0.0, 0.0, 0.0, 0.0, 0.0, 0.0, 0.0, 0.0, 0.0, 0.0, 0.0, 0.0, 0.0, 0.0, 0.0, 0.0, 0.0, 0.0, 0.0, 0.0, 0.0, 0.0, 0.0, 0.0, 0.0, 0.0, 0.0, 0.0, 0.0, 0.0, 0.0, 0.0, 0.0, 0.0, 0.0, 0.0, 0.0, 0.0, 0.0, 0.0, 0.0, 0.0, 0.0, 0.0, 0.0, 0.0, 0.0, 0.0, 0.0, 0.0, 0.0, 0.0, 0.0, 0.0, 0.0, 0.0, 0.0, 0.0, 0.0, 0.0, 0.0, 0.0, 0.0, 0.0, 0.0, 0.0, 0.0, 0.0, 0.0, 0.0, 0.0, 0.0, 0.0, 0.0, 0.0, 0.0, 0.0, 0.0, 0.0, 0.0, 0.0, 0.0, 0.0, 0.0, 0.0, 0.0, 0.0, 0.0, 0.0, 0.0, 0.0, 0.0, 0.0, 0.0, 0.0, 0.0, 0.0, 0.0, 0.0, 0.0, 0.0, 0.0, 0.0, 0.0, 0.0, 0.0, 0.0, 0.0, 0.0, 0.0, 0.0, 0.0, 0.0, 0.0, 0.0, 0.0, 0.0, 0.0, 0.0, 0.0, 0.0, 0.0, 0.0, 0.0, 0.0, 0.0, 0.0, 0.0, 0.0, 0.0, 0.0, 0.0, 0.0, 0.0, 0.0, 0.0, 0.0, 0.0, 0.0, 0.0, 0.0, 0.0, 0.0, 0.0, 0.0, 0.0, 0.0, 0.0, 0.0, 0.0, 0.0, 0.0, 0.0, 0.0, 0.0, 0.0, 0.0, 0.0, 0.0, 0.0, 0.0, 0.0, 0.0, 0.0, 0.0, 0.0, 0.0, 0.0, 0.0, 0.0, 0.0, 0.0, 0.0, 0.0, 0.0, 0.0, 0.0, 0.0, 0.0, 0.0, 0.0, 0.0, 0.0, 0.0, 0.0, 0.0, 0.0, 0.0, 0.0, 0.0, 0.0, 0.0, 0.0, 0.0, 0.0, 0.0, 0.0, 0.0, 0.0, 0.0, 0.0, 0.0, 0.0, 0.0, 0.0, 0.0, 0.0, 0.0, 0.0, 0.0, 0.0, 0.0, 0.0, 0.0, 0.0, 0.0, 0.0, 0.0, 0.0, 0.0, 0.0, 0.0, 0.0, 0.0, 0.0, 0.0, 0.0, 0.0, 0.0, 0.0, 0.0, 0.0, 0.0, 0.0, 0.0, 0.0, 0.0, 0.0, 0.0, 0.0, 0.0, 0.0, 0.0, 0.0, 0.0, 0.0, 0.0, 0.0, 0.0, 0.0, 0.0])
me_cube_020.materials.append(mat_matte_grey_1)
me_cube_020.materials.append(mat_metal_gold)
me_cube_020.materials.append(mat_emit_blue)
me_cube_020.materials.append(mat_silver)
me_cube_020.materials.append(mat_emit_red)
me_cube_020.materials.append(mat_orange_emit)
me_cube_020.materials.append(mat_defence_blue)
me_cube_020.materials.append(mat_common_green)
me_cube_020.materials.append(mat_black)
me_cube_020.use_mirror_vertex_groups = False
me_cube_020.update()
me_plane_001 = bpy.data.meshes.new('Plane.001')
me_plane_001.from_pydata([(1.0, 0.01, 1.5), (1.0, 0.01, -1.5), (-1.0, 0.01, 1.5), (-1.0, 0.01, -1.5)], [], [(0, 1, 3, 2)])
_uv = me_plane_001.uv_layers.new(name='UVMap')
_uv.uv.foreach_set('vector', [0.0, 0.0, 1.0, 0.0, 1.0, 1.0, 0.0, 1.0])
me_plane_001.materials.append(mat_black)
me_plane_001.update()

# ---- objects
ob_collider = bpy.data.objects.new('_collider', me_cube_001)
ob_card_background = bpy.data.objects.new('card-background', me_plane)
ob_card_frame_details = bpy.data.objects.new('card-frame-details', me_cube_003)
ob_card_attribute_cost = bpy.data.objects.new('card-attribute-cost', me_cube_004)
ob_card_attribute_defense = bpy.data.objects.new('card-attribute-defense', me_cube_005)
ob_card_attribute_attack = bpy.data.objects.new('card-attribute-attack', me_cube_006)
ob_card_attribute_health = bpy.data.objects.new('card-attribute-health', me_cube_007)
ob_card_attribute_faction_cap = bpy.data.objects.new('card-attribute-faction_cap', me_cube_008)
ob_card_attribute_faction_studs = bpy.data.objects.new('card-attribute-faction_studs', me_cube_019)
ob_card_frame_core = bpy.data.objects.new('card-frame-core', me_cube_020)
ob_card_background_001 = bpy.data.objects.new('card-background.001', me_plane_001)

# ---- transforms, parenting, visibility, modifiers, constraints
ob_collider.location = (0.0, 0.0, 0.0)
ob_card_background.location = (0.0, -0.0225, 0.0)
ob_card_background.scale = (-1.0, -1.0, 1.0)
ob_card_frame_details.location = (0.0, 0.0, 0.0)
ob_card_frame_details.lock_rotations_4d = False
ob_card_frame_details.empty_display_type = 'ARROWS'
ob_card_frame_details.lineart.crease_threshold = 0.0
ob_card_attribute_cost.location = (0.0, 0.05, 0.0)
ob_card_attribute_cost.lock_rotations_4d = False
ob_card_attribute_cost.empty_display_type = 'ARROWS'
ob_card_attribute_cost.lineart.crease_threshold = 0.0
ob_card_attribute_defense.location = (0.0, 0.05, 0.0)
ob_card_attribute_defense.lock_rotations_4d = False
ob_card_attribute_defense.empty_display_type = 'ARROWS'
ob_card_attribute_defense.lineart.crease_threshold = 0.0
ob_card_attribute_attack.location = (0.0, 0.0, 0.0)
ob_card_attribute_attack.lock_rotations_4d = False
ob_card_attribute_attack.empty_display_type = 'ARROWS'
ob_card_attribute_attack.lineart.crease_threshold = 0.0
ob_card_attribute_health.location = (0.0, 0.05, 0.0)
ob_card_attribute_health.lock_rotations_4d = False
ob_card_attribute_health.empty_display_type = 'ARROWS'
ob_card_attribute_health.lineart.crease_threshold = 0.0
ob_card_attribute_faction_cap.location = (0.0, 0.05, 0.0)
ob_card_attribute_faction_cap.lock_rotations_4d = False
ob_card_attribute_faction_cap.empty_display_type = 'ARROWS'
ob_card_attribute_faction_cap.lineart.crease_threshold = 0.0
ob_card_attribute_faction_studs.location = (0.0, 0.05, 0.0)
ob_card_attribute_faction_studs.lock_rotations_4d = False
ob_card_attribute_faction_studs.empty_display_type = 'ARROWS'
ob_card_attribute_faction_studs.lineart.crease_threshold = 0.0
ob_card_frame_core.location = (0.0, 0.0, 0.0)
ob_card_frame_core.lock_rotations_4d = False
ob_card_frame_core.empty_display_type = 'ARROWS'
ob_card_frame_core.lineart.crease_threshold = 0.0
ob_card_background_001.location = (0.0, 0.02475, 0.0)
ob_card_background_001.scale = (-1.0, -1.0, 1.0)

# ---- collection membership
col_collection.objects.link(ob_collider)
col_collection.objects.link(ob_card_background)
col_collection.objects.link(ob_card_frame_details)
col_collection.objects.link(ob_card_attribute_cost)
col_collection.objects.link(ob_card_attribute_defense)
col_collection.objects.link(ob_card_attribute_attack)
col_collection.objects.link(ob_card_attribute_health)
col_collection.objects.link(ob_card_attribute_faction_cap)
col_collection.objects.link(ob_card_attribute_faction_studs)
col_collection.objects.link(ob_card_frame_core)
col_collection.objects.link(ob_card_background_001)

# ---- scene / render settings (as saved in the file)
scene.frame_start = 1; scene.frame_end = 250; scene.frame_set(2)
scene.render.engine = 'BLENDER_EEVEE_NEXT'
scene.cycles.sampling_pattern = 'TABULATED_SOBOL'
scene.cycles.use_light_tree = False
scene.view_settings.view_transform = 'Filmic'
bpy.context.view_layer.update()

# ---- added for rendering (the .blend has no active camera and no usable light): camera, sun
cam_auto = bpy.data.cameras.new('AutoCamera')
cam_auto.lens = 50.0
cam_auto.sensor_width = 36.0
cam_auto.clip_end = 1000.0
ob_auto_camera = bpy.data.objects.new('AutoCamera', cam_auto)
scene.collection.objects.link(ob_auto_camera)
ob_auto_camera.location = (4.11123, -4.97864, 3.40864)
ob_auto_camera.rotation_euler = (1.09748, -7.21219e-08, 0.694738)
scene.camera = ob_auto_camera
light_auto_sun = bpy.data.lights.new('AutoSun', 'SUN')
light_auto_sun.energy = 3.0
light_auto_sun.angle = 0.0523599
ob_auto_sun = bpy.data.objects.new('AutoSun', light_auto_sun)
scene.collection.objects.link(ob_auto_sun)
ob_auto_sun.rotation_euler = (0.872665, 0.174533, 0.523599)
bpy.context.view_layer.update()
